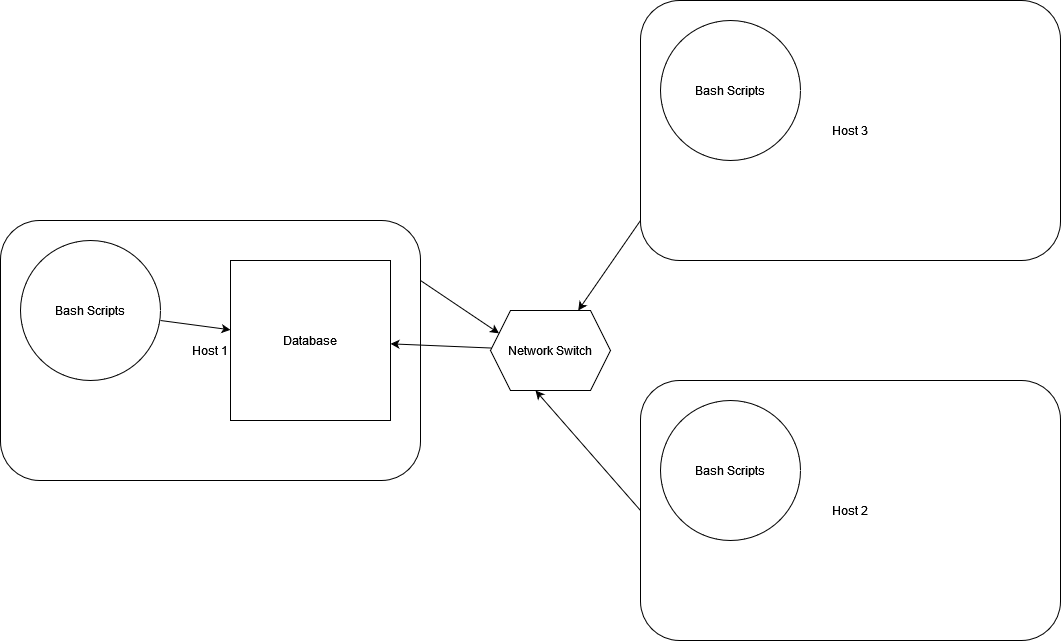

The diagram above was exported from draw.io. Its source (the exported page's mxGraphModel, read from the mxfile embedded in the PNG):
<mxGraphModel dx="1434" dy="754" grid="1" gridSize="10" guides="1" tooltips="1" connect="1" arrows="1" fold="1" page="1" pageScale="1" pageWidth="1200" pageHeight="1600" math="0" shadow="0">
  <root>
    <mxCell id="0" />
    <mxCell id="1" parent="0" />
    <mxCell id="GdHa03XVdjEONQtm-vCe-6" value="Host 3" style="rounded=1;whiteSpace=wrap;html=1;" vertex="1" parent="1">
      <mxGeometry x="680" y="40" width="420" height="260" as="geometry" />
    </mxCell>
    <mxCell id="GdHa03XVdjEONQtm-vCe-7" value="&lt;div&gt;Host 2&lt;/div&gt;" style="rounded=1;whiteSpace=wrap;html=1;" vertex="1" parent="1">
      <mxGeometry x="680" y="420" width="420" height="260" as="geometry" />
    </mxCell>
    <mxCell id="GdHa03XVdjEONQtm-vCe-8" value="Host 1" style="rounded=1;whiteSpace=wrap;html=1;" vertex="1" parent="1">
      <mxGeometry x="40" y="260" width="420" height="260" as="geometry" />
    </mxCell>
    <mxCell id="GdHa03XVdjEONQtm-vCe-9" value="Bash Scripts" style="ellipse;whiteSpace=wrap;html=1;aspect=fixed;" vertex="1" parent="1">
      <mxGeometry x="60" y="280" width="140" height="140" as="geometry" />
    </mxCell>
    <mxCell id="GdHa03XVdjEONQtm-vCe-11" value="Bash Scripts" style="ellipse;whiteSpace=wrap;html=1;aspect=fixed;" vertex="1" parent="1">
      <mxGeometry x="700" y="440" width="140" height="140" as="geometry" />
    </mxCell>
    <mxCell id="GdHa03XVdjEONQtm-vCe-12" value="Bash Scripts" style="ellipse;whiteSpace=wrap;html=1;aspect=fixed;" vertex="1" parent="1">
      <mxGeometry x="700" y="60" width="140" height="140" as="geometry" />
    </mxCell>
    <mxCell id="GdHa03XVdjEONQtm-vCe-13" value="&lt;div&gt;Database&lt;/div&gt;" style="whiteSpace=wrap;html=1;aspect=fixed;" vertex="1" parent="1">
      <mxGeometry x="270" y="300" width="160" height="160" as="geometry" />
    </mxCell>
    <mxCell id="GdHa03XVdjEONQtm-vCe-14" value="&lt;div&gt;Network Switch&lt;/div&gt;" style="shape=hexagon;perimeter=hexagonPerimeter2;whiteSpace=wrap;html=1;fixedSize=1;" vertex="1" parent="1">
      <mxGeometry x="530" y="350" width="120" height="80" as="geometry" />
    </mxCell>
    <mxCell id="GdHa03XVdjEONQtm-vCe-15" value="" style="endArrow=classic;html=1;rounded=0;" edge="1" parent="1" target="GdHa03XVdjEONQtm-vCe-13">
      <mxGeometry width="50" height="50" relative="1" as="geometry">
        <mxPoint x="200" y="360" as="sourcePoint" />
        <mxPoint x="250" y="310" as="targetPoint" />
      </mxGeometry>
    </mxCell>
    <mxCell id="GdHa03XVdjEONQtm-vCe-16" value="" style="endArrow=classic;html=1;rounded=0;entryX=0;entryY=0.25;entryDx=0;entryDy=0;" edge="1" parent="1" target="GdHa03XVdjEONQtm-vCe-14">
      <mxGeometry width="50" height="50" relative="1" as="geometry">
        <mxPoint x="460" y="320" as="sourcePoint" />
        <mxPoint x="510" y="270" as="targetPoint" />
      </mxGeometry>
    </mxCell>
    <mxCell id="GdHa03XVdjEONQtm-vCe-17" value="" style="endArrow=classic;html=1;rounded=0;" edge="1" parent="1" target="GdHa03XVdjEONQtm-vCe-14">
      <mxGeometry width="50" height="50" relative="1" as="geometry">
        <mxPoint x="680" y="260" as="sourcePoint" />
        <mxPoint x="730" y="210" as="targetPoint" />
      </mxGeometry>
    </mxCell>
    <mxCell id="GdHa03XVdjEONQtm-vCe-18" value="" style="endArrow=classic;html=1;rounded=0;entryX=0.375;entryY=1;entryDx=0;entryDy=0;" edge="1" parent="1" target="GdHa03XVdjEONQtm-vCe-14">
      <mxGeometry width="50" height="50" relative="1" as="geometry">
        <mxPoint x="680" y="550" as="sourcePoint" />
        <mxPoint x="730" y="500" as="targetPoint" />
      </mxGeometry>
    </mxCell>
    <mxCell id="GdHa03XVdjEONQtm-vCe-19" value="" style="endArrow=classic;html=1;rounded=0;" edge="1" parent="1" source="GdHa03XVdjEONQtm-vCe-14" target="GdHa03XVdjEONQtm-vCe-13">
      <mxGeometry width="50" height="50" relative="1" as="geometry">
        <mxPoint x="550" y="415" as="sourcePoint" />
        <mxPoint x="590" y="365" as="targetPoint" />
      </mxGeometry>
    </mxCell>
  </root>
</mxGraphModel>